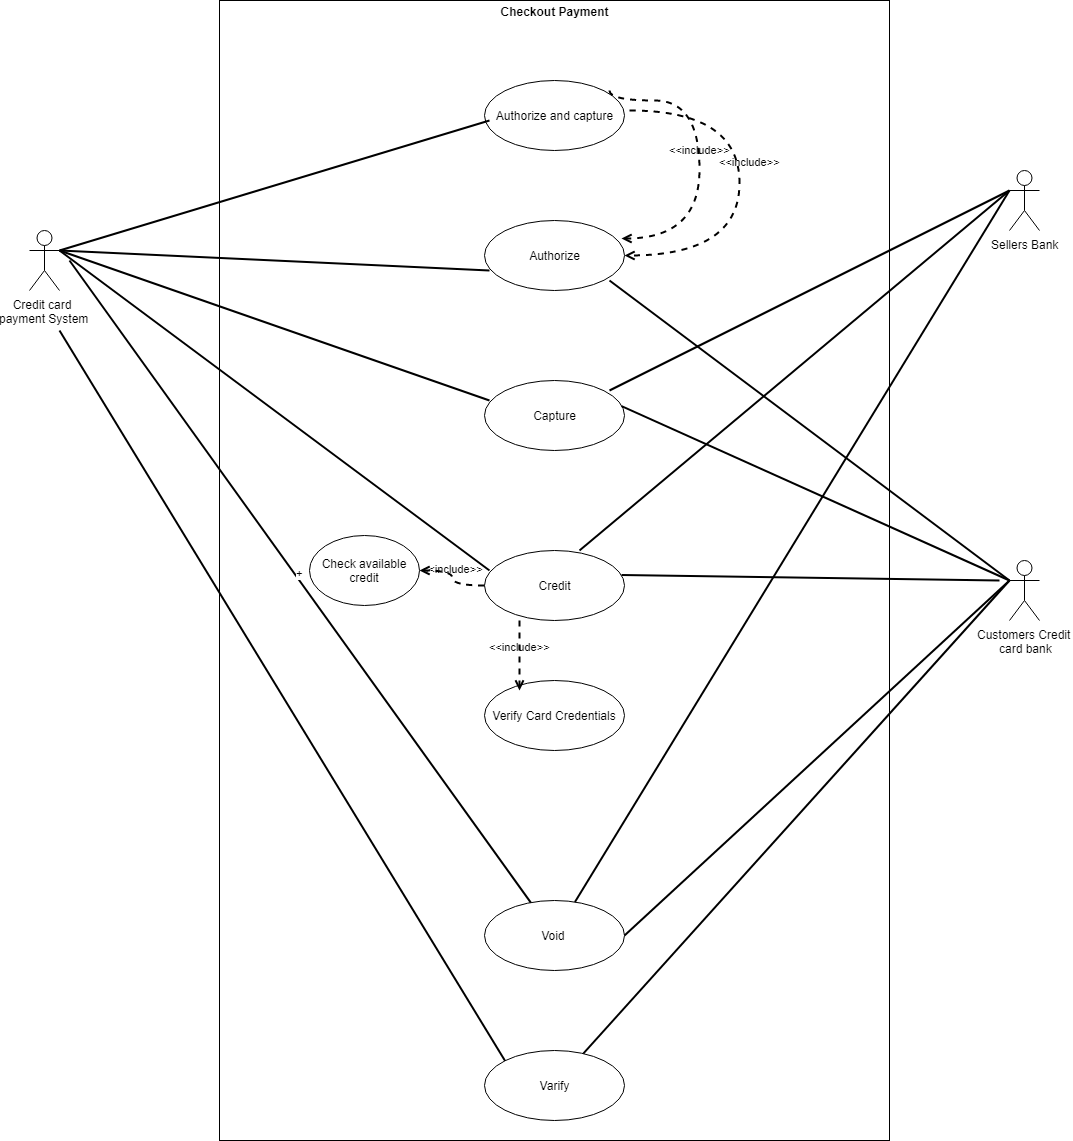

The diagram above was exported from draw.io. Its source (the exported page's mxGraphModel, read from the mxfile embedded in the PNG):
<mxGraphModel dx="1024" dy="595" grid="1" gridSize="10" guides="1" tooltips="1" connect="1" arrows="1" fold="1" page="1" pageScale="1" pageWidth="850" pageHeight="1100" math="0" shadow="0">
  <root>
    <mxCell id="0" />
    <mxCell id="1" parent="0" />
    <mxCell id="0nvz1x_8iSzZ0OVkBhcb-1" value="&lt;p style=&quot;margin: 0px ; margin-top: 4px ; text-align: center&quot;&gt;&lt;b&gt;Checkout Payment&lt;/b&gt;&lt;/p&gt;" style="shape=rect;html=1;overflow=fill;html=1;whiteSpace=wrap;align=center;" parent="1" vertex="1">
      <mxGeometry x="280" y="110" width="670" height="1140" as="geometry" />
    </mxCell>
    <mxCell id="0nvz1x_8iSzZ0OVkBhcb-2" value="Authorize and capture" style="ellipse;whiteSpace=wrap;html=1;" parent="1" vertex="1">
      <mxGeometry x="545" y="190" width="140" height="70" as="geometry" />
    </mxCell>
    <mxCell id="0nvz1x_8iSzZ0OVkBhcb-3" value="Authorize" style="ellipse;whiteSpace=wrap;html=1;" parent="1" vertex="1">
      <mxGeometry x="545" y="330" width="140" height="70" as="geometry" />
    </mxCell>
    <mxCell id="0nvz1x_8iSzZ0OVkBhcb-4" value="Capture" style="ellipse;whiteSpace=wrap;html=1;" parent="1" vertex="1">
      <mxGeometry x="545" y="490" width="140" height="70" as="geometry" />
    </mxCell>
    <mxCell id="0nvz1x_8iSzZ0OVkBhcb-5" value="Credit" style="ellipse;whiteSpace=wrap;html=1;" parent="1" vertex="1">
      <mxGeometry x="545" y="660" width="140" height="70" as="geometry" />
    </mxCell>
    <mxCell id="0nvz1x_8iSzZ0OVkBhcb-6" value="Void&amp;nbsp;" style="ellipse;whiteSpace=wrap;html=1;" parent="1" vertex="1">
      <mxGeometry x="545" y="1010" width="140" height="70" as="geometry" />
    </mxCell>
    <mxCell id="0nvz1x_8iSzZ0OVkBhcb-7" value="Varify" style="ellipse;whiteSpace=wrap;html=1;" parent="1" vertex="1">
      <mxGeometry x="545" y="1160" width="140" height="70" as="geometry" />
    </mxCell>
    <mxCell id="0nvz1x_8iSzZ0OVkBhcb-8" value="&amp;lt;&amp;lt;include&amp;gt;&amp;gt;" style="edgeStyle=orthogonalEdgeStyle;html=1;endArrow=open;verticalAlign=bottom;dashed=1;labelBackgroundColor=none;strokeWidth=2;curved=1;" parent="1" target="0nvz1x_8iSzZ0OVkBhcb-3" edge="1">
      <mxGeometry x="-0.0811" y="10" width="160" relative="1" as="geometry">
        <mxPoint x="690" y="220" as="sourcePoint" />
        <mxPoint x="850" y="220" as="targetPoint" />
        <Array as="points">
          <mxPoint x="800" y="220" />
          <mxPoint x="800" y="365" />
        </Array>
        <mxPoint as="offset" />
      </mxGeometry>
    </mxCell>
    <mxCell id="0nvz1x_8iSzZ0OVkBhcb-10" value="&amp;lt;&amp;lt;include&amp;gt;&amp;gt;" style="edgeStyle=orthogonalEdgeStyle;html=1;endArrow=open;verticalAlign=bottom;dashed=1;labelBackgroundColor=none;strokeWidth=2;curved=1;entryX=0.979;entryY=0.263;entryDx=0;entryDy=0;entryPerimeter=0;" parent="1" target="0nvz1x_8iSzZ0OVkBhcb-3" edge="1">
      <mxGeometry width="160" relative="1" as="geometry">
        <mxPoint x="670" y="200" as="sourcePoint" />
        <mxPoint x="820" y="210" as="targetPoint" />
        <Array as="points">
          <mxPoint x="670" y="210" />
          <mxPoint x="760" y="210" />
          <mxPoint x="760" y="348" />
        </Array>
      </mxGeometry>
    </mxCell>
    <mxCell id="0nvz1x_8iSzZ0OVkBhcb-11" value="Credit card &lt;br&gt;payment System" style="shape=umlActor;html=1;verticalLabelPosition=bottom;verticalAlign=top;align=center;" parent="1" vertex="1">
      <mxGeometry x="90" y="340" width="30" height="60" as="geometry" />
    </mxCell>
    <mxCell id="0nvz1x_8iSzZ0OVkBhcb-12" value="Sellers Bank" style="shape=umlActor;html=1;verticalLabelPosition=bottom;verticalAlign=top;align=center;" parent="1" vertex="1">
      <mxGeometry x="1070" y="280" width="30" height="60" as="geometry" />
    </mxCell>
    <mxCell id="0nvz1x_8iSzZ0OVkBhcb-13" value="Customers Credit &lt;br&gt;card bank" style="shape=umlActor;html=1;verticalLabelPosition=bottom;verticalAlign=top;align=center;" parent="1" vertex="1">
      <mxGeometry x="1070" y="670" width="30" height="60" as="geometry" />
    </mxCell>
    <mxCell id="0nvz1x_8iSzZ0OVkBhcb-16" value="" style="edgeStyle=none;html=1;endArrow=none;verticalAlign=bottom;strokeWidth=2;exitX=1;exitY=0.3333333333333333;exitDx=0;exitDy=0;exitPerimeter=0;" parent="1" source="0nvz1x_8iSzZ0OVkBhcb-11" edge="1">
      <mxGeometry width="160" relative="1" as="geometry">
        <mxPoint x="390" y="230" as="sourcePoint" />
        <mxPoint x="550" y="230" as="targetPoint" />
      </mxGeometry>
    </mxCell>
    <mxCell id="0nvz1x_8iSzZ0OVkBhcb-17" value="" style="edgeStyle=none;html=1;endArrow=none;verticalAlign=bottom;strokeWidth=2;" parent="1" edge="1">
      <mxGeometry width="160" relative="1" as="geometry">
        <mxPoint x="120" y="360" as="sourcePoint" />
        <mxPoint x="550" y="380" as="targetPoint" />
      </mxGeometry>
    </mxCell>
    <mxCell id="0nvz1x_8iSzZ0OVkBhcb-18" value="" style="edgeStyle=none;html=1;endArrow=none;verticalAlign=bottom;strokeWidth=2;exitX=1;exitY=0.3333333333333333;exitDx=0;exitDy=0;exitPerimeter=0;" parent="1" source="0nvz1x_8iSzZ0OVkBhcb-11" edge="1">
      <mxGeometry width="160" relative="1" as="geometry">
        <mxPoint x="390" y="510" as="sourcePoint" />
        <mxPoint x="550" y="510" as="targetPoint" />
      </mxGeometry>
    </mxCell>
    <mxCell id="0nvz1x_8iSzZ0OVkBhcb-19" value="" style="edgeStyle=none;html=1;endArrow=none;verticalAlign=bottom;strokeWidth=2;" parent="1" edge="1">
      <mxGeometry width="160" relative="1" as="geometry">
        <mxPoint x="120" y="360" as="sourcePoint" />
        <mxPoint x="550" y="680" as="targetPoint" />
      </mxGeometry>
    </mxCell>
    <mxCell id="0nvz1x_8iSzZ0OVkBhcb-20" value="+" style="edgeStyle=none;html=1;endArrow=none;verticalAlign=bottom;strokeWidth=2;" parent="1" target="0nvz1x_8iSzZ0OVkBhcb-6" edge="1">
      <mxGeometry width="160" relative="1" as="geometry">
        <mxPoint x="130" y="370" as="sourcePoint" />
        <mxPoint x="290" y="580" as="targetPoint" />
      </mxGeometry>
    </mxCell>
    <mxCell id="0nvz1x_8iSzZ0OVkBhcb-21" value="" style="edgeStyle=none;html=1;endArrow=none;verticalAlign=bottom;strokeWidth=2;entryX=0;entryY=0;entryDx=0;entryDy=0;" parent="1" target="0nvz1x_8iSzZ0OVkBhcb-7" edge="1">
      <mxGeometry width="160" relative="1" as="geometry">
        <mxPoint x="120" y="440" as="sourcePoint" />
        <mxPoint x="560" y="1160" as="targetPoint" />
      </mxGeometry>
    </mxCell>
    <mxCell id="0nvz1x_8iSzZ0OVkBhcb-22" value="" style="edgeStyle=none;html=1;endArrow=none;verticalAlign=bottom;strokeWidth=2;" parent="1" source="0nvz1x_8iSzZ0OVkBhcb-7" edge="1">
      <mxGeometry width="160" relative="1" as="geometry">
        <mxPoint x="705" y="1030" as="sourcePoint" />
        <mxPoint x="1070" y="690" as="targetPoint" />
      </mxGeometry>
    </mxCell>
    <mxCell id="0nvz1x_8iSzZ0OVkBhcb-23" value="" style="edgeStyle=none;html=1;endArrow=none;verticalAlign=bottom;strokeWidth=2;exitX=1;exitY=0.5;exitDx=0;exitDy=0;" parent="1" source="0nvz1x_8iSzZ0OVkBhcb-6" edge="1">
      <mxGeometry width="160" relative="1" as="geometry">
        <mxPoint x="680" y="820" as="sourcePoint" />
        <mxPoint x="1070" y="690" as="targetPoint" />
      </mxGeometry>
    </mxCell>
    <mxCell id="0nvz1x_8iSzZ0OVkBhcb-24" value="" style="edgeStyle=none;html=1;endArrow=none;verticalAlign=bottom;strokeWidth=2;exitX=0.979;exitY=0.349;exitDx=0;exitDy=0;exitPerimeter=0;" parent="1" source="0nvz1x_8iSzZ0OVkBhcb-5" edge="1">
      <mxGeometry width="160" relative="1" as="geometry">
        <mxPoint x="690" y="690" as="sourcePoint" />
        <mxPoint x="1060" y="690" as="targetPoint" />
      </mxGeometry>
    </mxCell>
    <mxCell id="0nvz1x_8iSzZ0OVkBhcb-25" value="" style="edgeStyle=none;html=1;endArrow=none;verticalAlign=bottom;strokeWidth=2;entryX=0;entryY=0.3333333333333333;entryDx=0;entryDy=0;entryPerimeter=0;exitX=0.979;exitY=0.366;exitDx=0;exitDy=0;exitPerimeter=0;" parent="1" source="0nvz1x_8iSzZ0OVkBhcb-4" target="0nvz1x_8iSzZ0OVkBhcb-13" edge="1">
      <mxGeometry width="160" relative="1" as="geometry">
        <mxPoint x="690" y="520" as="sourcePoint" />
        <mxPoint x="850" y="520" as="targetPoint" />
      </mxGeometry>
    </mxCell>
    <mxCell id="0nvz1x_8iSzZ0OVkBhcb-26" value="" style="edgeStyle=none;html=1;endArrow=none;verticalAlign=bottom;strokeWidth=2;entryX=0;entryY=0.3333333333333333;entryDx=0;entryDy=0;entryPerimeter=0;" parent="1" target="0nvz1x_8iSzZ0OVkBhcb-13" edge="1">
      <mxGeometry width="160" relative="1" as="geometry">
        <mxPoint x="670" y="390" as="sourcePoint" />
        <mxPoint x="830" y="390" as="targetPoint" />
      </mxGeometry>
    </mxCell>
    <mxCell id="0nvz1x_8iSzZ0OVkBhcb-27" value="" style="edgeStyle=none;html=1;endArrow=none;verticalAlign=bottom;strokeWidth=2;entryX=0;entryY=0.3333333333333333;entryDx=0;entryDy=0;entryPerimeter=0;" parent="1" target="0nvz1x_8iSzZ0OVkBhcb-12" edge="1">
      <mxGeometry width="160" relative="1" as="geometry">
        <mxPoint x="670" y="500" as="sourcePoint" />
        <mxPoint x="830" y="500" as="targetPoint" />
      </mxGeometry>
    </mxCell>
    <mxCell id="0nvz1x_8iSzZ0OVkBhcb-28" value="" style="edgeStyle=none;html=1;endArrow=none;verticalAlign=bottom;strokeWidth=2;" parent="1" edge="1">
      <mxGeometry width="160" relative="1" as="geometry">
        <mxPoint x="640" y="660" as="sourcePoint" />
        <mxPoint x="1070" y="300" as="targetPoint" />
      </mxGeometry>
    </mxCell>
    <mxCell id="0nvz1x_8iSzZ0OVkBhcb-29" value="" style="edgeStyle=none;html=1;endArrow=none;verticalAlign=bottom;strokeWidth=2;entryX=0;entryY=0.3333333333333333;entryDx=0;entryDy=0;entryPerimeter=0;" parent="1" source="0nvz1x_8iSzZ0OVkBhcb-6" target="0nvz1x_8iSzZ0OVkBhcb-12" edge="1">
      <mxGeometry width="160" relative="1" as="geometry">
        <mxPoint x="640" y="800" as="sourcePoint" />
        <mxPoint x="800" y="800" as="targetPoint" />
      </mxGeometry>
    </mxCell>
    <mxCell id="0nvz1x_8iSzZ0OVkBhcb-31" value="Check available credit" style="ellipse;whiteSpace=wrap;html=1;" parent="1" vertex="1">
      <mxGeometry x="370" y="645" width="110" height="70" as="geometry" />
    </mxCell>
    <mxCell id="0nvz1x_8iSzZ0OVkBhcb-32" value="Verify Card Credentials" style="ellipse;whiteSpace=wrap;html=1;" parent="1" vertex="1">
      <mxGeometry x="545" y="790" width="140" height="70" as="geometry" />
    </mxCell>
    <mxCell id="0nvz1x_8iSzZ0OVkBhcb-33" value="&amp;lt;&amp;lt;include&amp;gt;&amp;gt;" style="edgeStyle=orthogonalEdgeStyle;html=1;endArrow=open;verticalAlign=bottom;dashed=1;labelBackgroundColor=none;strokeWidth=2;curved=1;" parent="1" source="0nvz1x_8iSzZ0OVkBhcb-5" target="0nvz1x_8iSzZ0OVkBhcb-31" edge="1">
      <mxGeometry width="160" relative="1" as="geometry">
        <mxPoint x="680" y="720" as="sourcePoint" />
        <mxPoint x="840" y="720" as="targetPoint" />
      </mxGeometry>
    </mxCell>
    <mxCell id="0nvz1x_8iSzZ0OVkBhcb-34" value="&amp;lt;&amp;lt;include&amp;gt;&amp;gt;" style="edgeStyle=none;html=1;endArrow=open;verticalAlign=bottom;dashed=1;labelBackgroundColor=none;strokeWidth=2;entryX=0.25;entryY=0.143;entryDx=0;entryDy=0;entryPerimeter=0;" parent="1" target="0nvz1x_8iSzZ0OVkBhcb-32" edge="1">
      <mxGeometry width="160" relative="1" as="geometry">
        <mxPoint x="580" y="730" as="sourcePoint" />
        <mxPoint x="740" y="730" as="targetPoint" />
      </mxGeometry>
    </mxCell>
  </root>
</mxGraphModel>